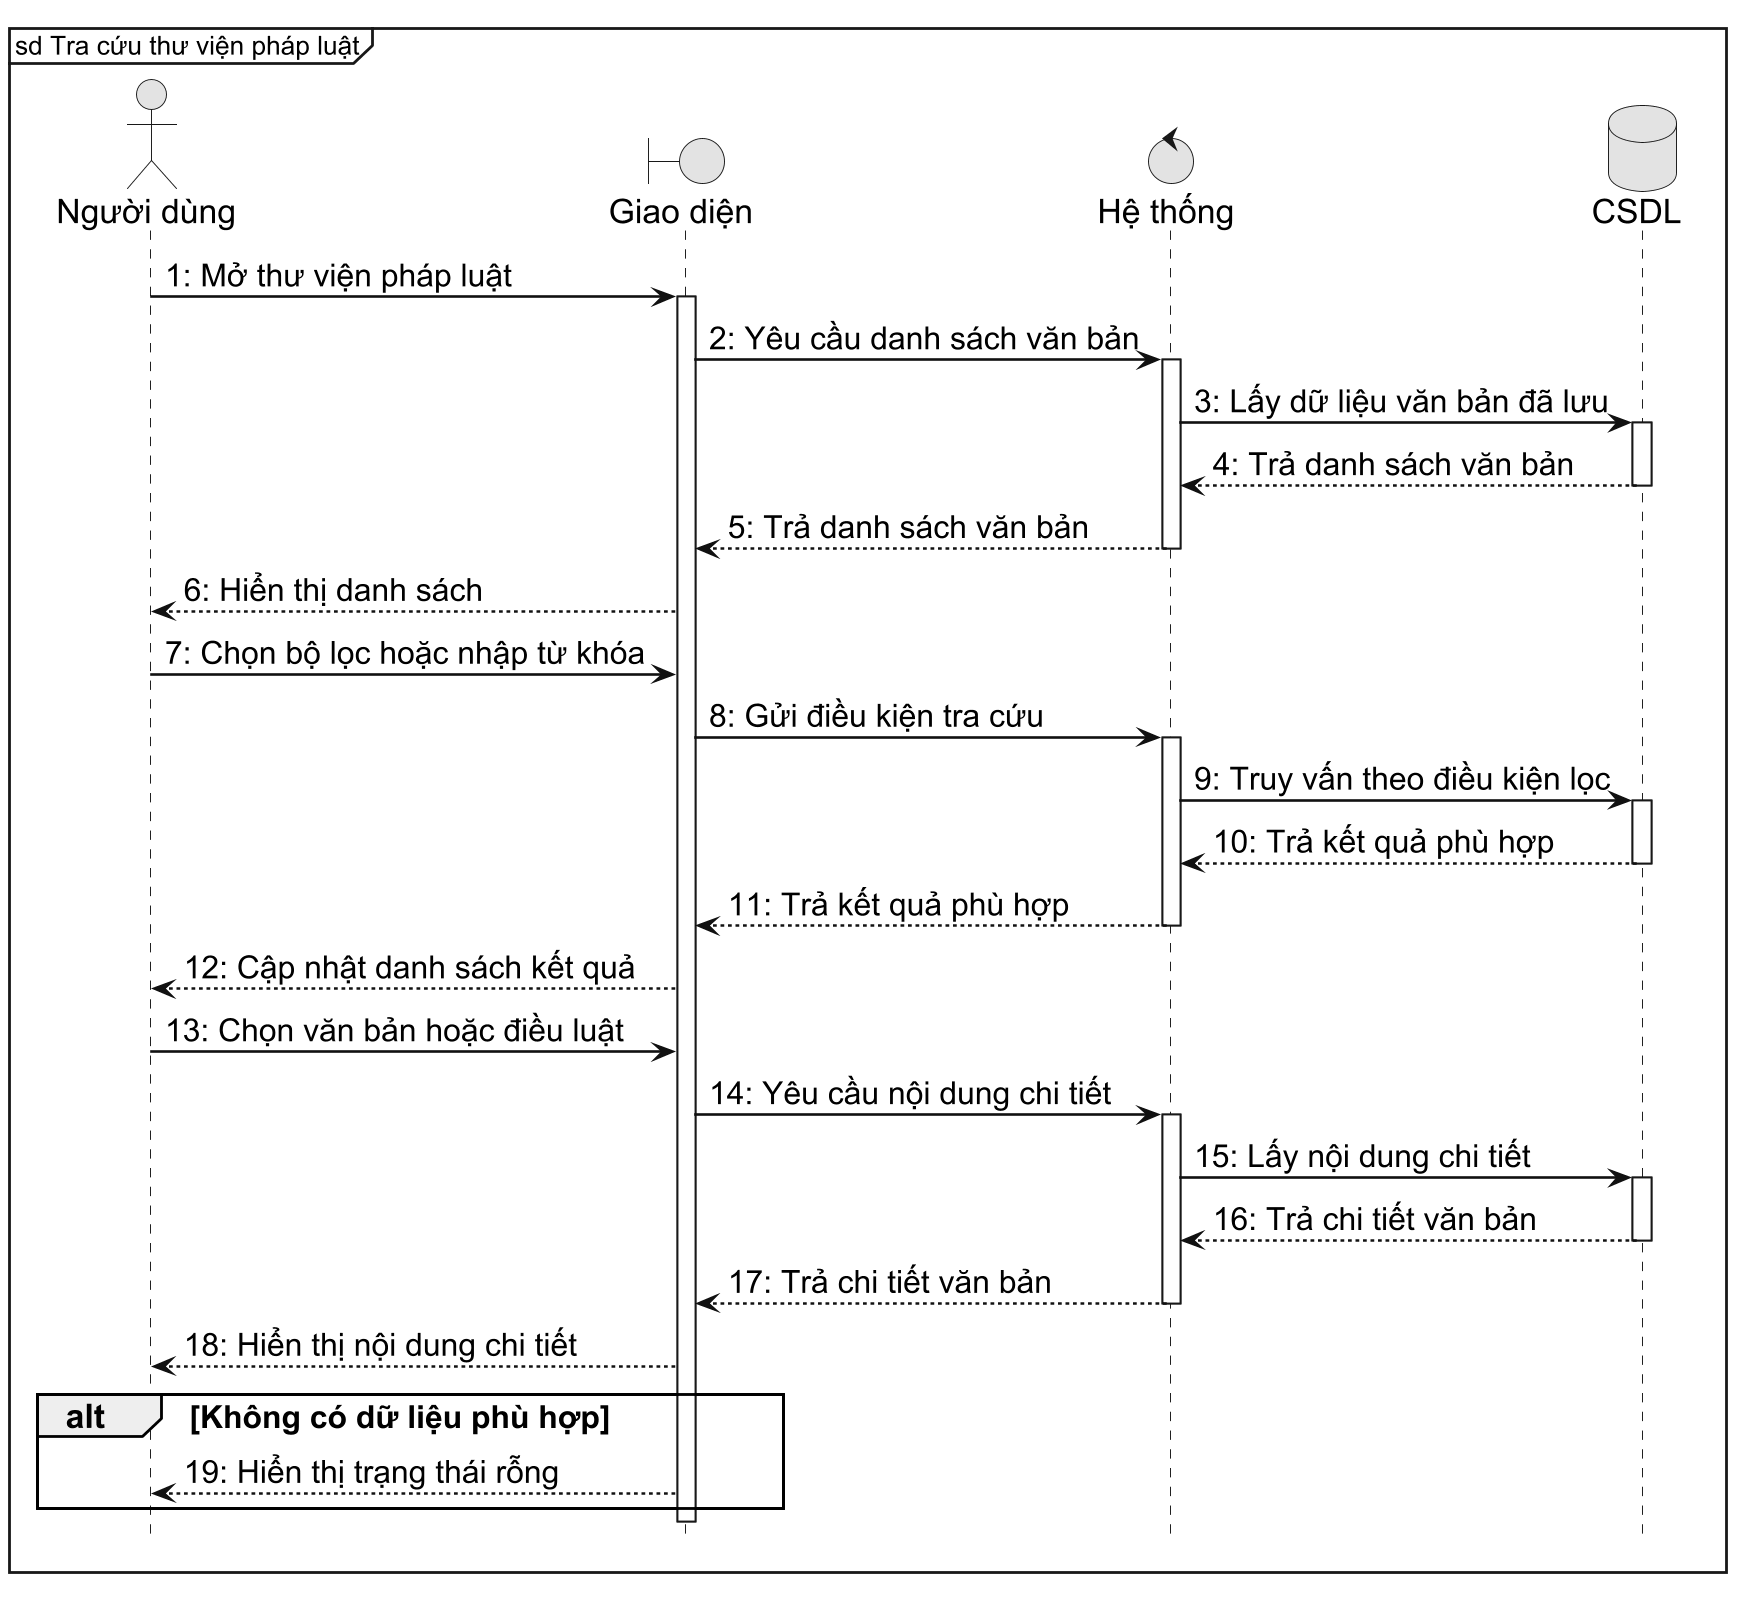

The diagram above was rendered by PlantUML. Its source (embedded in the PNG):
@startuml
skinparam monochrome true
skinparam shadowing false
skinparam defaultFontName "Arial"
skinparam defaultFontSize 18
skinparam dpi 180
skinparam sequence {
  ArrowColor #111111
  ArrowThickness 1.4
  LifeLineBorderColor #111111
  LifeLineBackgroundColor #FFFFFF
  ParticipantBorderColor #111111
  ParticipantBackgroundColor #FFFFFF
  ParticipantFontColor #111111
  ParticipantFontStyle bold
  ParticipantFontSize 18
  ArrowFontSize 17
  GroupFontSize 17
  BoxBorderColor #111111
  BoxBackgroundColor #FFFFFF
}
hide footbox
mainframe sd Tra cứu thư viện pháp luật

actor "Người dùng" as User
boundary "Giao diện" as UI
control "Hệ thống" as System
database "CSDL" as DB

User -> UI: 1: Mở thư viện pháp luật
activate UI
UI -> System: 2: Yêu cầu danh sách văn bản
activate System
System -> DB: 3: Lấy dữ liệu văn bản đã lưu
activate DB
DB --> System: 4: Trả danh sách văn bản
deactivate DB
System --> UI: 5: Trả danh sách văn bản
deactivate System
UI --> User: 6: Hiển thị danh sách

User -> UI: 7: Chọn bộ lọc hoặc nhập từ khóa
UI -> System: 8: Gửi điều kiện tra cứu
activate System
System -> DB: 9: Truy vấn theo điều kiện lọc
activate DB
DB --> System: 10: Trả kết quả phù hợp
deactivate DB
System --> UI: 11: Trả kết quả phù hợp
deactivate System
UI --> User: 12: Cập nhật danh sách kết quả

User -> UI: 13: Chọn văn bản hoặc điều luật
UI -> System: 14: Yêu cầu nội dung chi tiết
activate System
System -> DB: 15: Lấy nội dung chi tiết
activate DB
DB --> System: 16: Trả chi tiết văn bản
deactivate DB
System --> UI: 17: Trả chi tiết văn bản
deactivate System
UI --> User: 18: Hiển thị nội dung chi tiết

alt Không có dữ liệu phù hợp
  UI --> User: 19: Hiển thị trạng thái rỗng
end
deactivate UI
@enduml